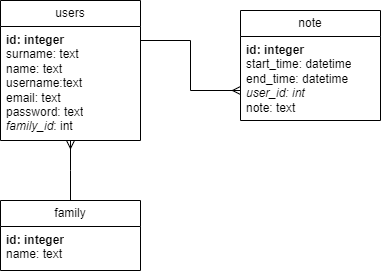

The diagram above was exported from draw.io. Its source (the exported page's mxGraphModel, read from the mxfile embedded in the PNG):
<mxGraphModel dx="719" dy="402" grid="1" gridSize="10" guides="1" tooltips="1" connect="1" arrows="1" fold="1" page="1" pageScale="1" pageWidth="827" pageHeight="1169" math="0" shadow="0">
  <root>
    <mxCell id="0" />
    <mxCell id="1" parent="0" />
    <mxCell id="TQHFPVpuW6U2N1qFPtr8-1" value="users" style="swimlane;fontStyle=0;childLayout=stackLayout;horizontal=1;startSize=26;fillColor=none;horizontalStack=0;resizeParent=1;resizeParentMax=0;resizeLast=0;collapsible=1;marginBottom=0;whiteSpace=wrap;html=1;" vertex="1" parent="1">
      <mxGeometry x="180" y="430" width="140" height="140" as="geometry" />
    </mxCell>
    <mxCell id="TQHFPVpuW6U2N1qFPtr8-2" value="&lt;b&gt;id: integer&lt;/b&gt;&lt;div&gt;surname: text&lt;/div&gt;&lt;div&gt;name: text&lt;/div&gt;&lt;div&gt;username:text&lt;/div&gt;&lt;div&gt;email: text&lt;/div&gt;&lt;div&gt;password: text&lt;/div&gt;&lt;div&gt;&lt;i&gt;family_id&lt;/i&gt;: int&lt;/div&gt;" style="text;strokeColor=none;fillColor=none;align=left;verticalAlign=top;spacingLeft=4;spacingRight=4;overflow=hidden;rotatable=0;points=[[0,0.5],[1,0.5]];portConstraint=eastwest;whiteSpace=wrap;html=1;" vertex="1" parent="TQHFPVpuW6U2N1qFPtr8-1">
      <mxGeometry y="26" width="140" height="114" as="geometry" />
    </mxCell>
    <mxCell id="TQHFPVpuW6U2N1qFPtr8-3" value="note" style="swimlane;fontStyle=0;childLayout=stackLayout;horizontal=1;startSize=26;fillColor=none;horizontalStack=0;resizeParent=1;resizeParentMax=0;resizeLast=0;collapsible=1;marginBottom=0;whiteSpace=wrap;html=1;" vertex="1" parent="1">
      <mxGeometry x="420" y="440" width="140" height="110" as="geometry" />
    </mxCell>
    <mxCell id="TQHFPVpuW6U2N1qFPtr8-4" value="&lt;b&gt;id: integer&lt;/b&gt;&lt;div&gt;start_time: datetime&lt;/div&gt;&lt;div&gt;end_time: datetime&lt;/div&gt;&lt;div&gt;&lt;i&gt;user_id: int&lt;/i&gt;&lt;/div&gt;&lt;div&gt;note: text&lt;/div&gt;&lt;div&gt;&lt;i&gt;&lt;br&gt;&lt;/i&gt;&lt;/div&gt;" style="text;strokeColor=none;fillColor=none;align=left;verticalAlign=top;spacingLeft=4;spacingRight=4;overflow=hidden;rotatable=0;points=[[0,0.5],[1,0.5]];portConstraint=eastwest;whiteSpace=wrap;html=1;" vertex="1" parent="TQHFPVpuW6U2N1qFPtr8-3">
      <mxGeometry y="26" width="140" height="84" as="geometry" />
    </mxCell>
    <mxCell id="TQHFPVpuW6U2N1qFPtr8-5" style="edgeStyle=orthogonalEdgeStyle;rounded=0;orthogonalLoop=1;jettySize=auto;html=1;startArrow=ERmany;startFill=0;endArrow=none;endFill=0;" edge="1" parent="1" source="TQHFPVpuW6U2N1qFPtr8-4">
      <mxGeometry relative="1" as="geometry">
        <mxPoint x="320" y="470" as="targetPoint" />
        <Array as="points">
          <mxPoint x="370" y="520" />
          <mxPoint x="370" y="470" />
          <mxPoint x="320" y="470" />
        </Array>
      </mxGeometry>
    </mxCell>
    <mxCell id="TQHFPVpuW6U2N1qFPtr8-6" value="family" style="swimlane;fontStyle=0;childLayout=stackLayout;horizontal=1;startSize=26;fillColor=none;horizontalStack=0;resizeParent=1;resizeParentMax=0;resizeLast=0;collapsible=1;marginBottom=0;whiteSpace=wrap;html=1;" vertex="1" parent="1">
      <mxGeometry x="180" y="630" width="140" height="70" as="geometry" />
    </mxCell>
    <mxCell id="TQHFPVpuW6U2N1qFPtr8-7" value="&lt;b&gt;id: integer&lt;/b&gt;&lt;div&gt;name: text&lt;/div&gt;" style="text;strokeColor=none;fillColor=none;align=left;verticalAlign=top;spacingLeft=4;spacingRight=4;overflow=hidden;rotatable=0;points=[[0,0.5],[1,0.5]];portConstraint=eastwest;whiteSpace=wrap;html=1;" vertex="1" parent="TQHFPVpuW6U2N1qFPtr8-6">
      <mxGeometry y="26" width="140" height="44" as="geometry" />
    </mxCell>
    <mxCell id="TQHFPVpuW6U2N1qFPtr8-8" style="edgeStyle=orthogonalEdgeStyle;rounded=0;orthogonalLoop=1;jettySize=auto;html=1;startArrow=ERmany;startFill=0;endArrow=none;endFill=0;" edge="1" parent="1" source="TQHFPVpuW6U2N1qFPtr8-2" target="TQHFPVpuW6U2N1qFPtr8-6">
      <mxGeometry relative="1" as="geometry">
        <mxPoint x="440.7" y="638.3400000000001" as="sourcePoint" />
        <mxPoint x="310.00000000000006" y="590.0039999999999" as="targetPoint" />
        <Array as="points">
          <mxPoint x="250" y="600" />
          <mxPoint x="250" y="600" />
        </Array>
      </mxGeometry>
    </mxCell>
  </root>
</mxGraphModel>